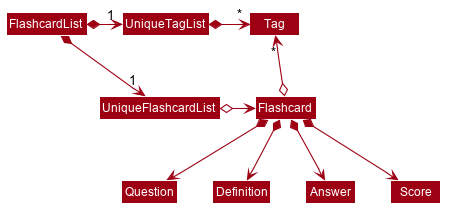

The diagram above was rendered by PlantUML. Its source (embedded in the PNG):
@startuml








skinparam BackgroundColor #FFFFFFF

skinparam Shadowing false

skinparam Class {
    FontColor #FFFFFF
    BorderThickness 1
    BorderColor #FFFFFF
    StereotypeFontColor #FFFFFF
    FontName Arial
}

skinparam Actor {
    BorderColor #000000
    Color #000000
    FontName Arial
}

skinparam Sequence {
    MessageAlign center
    BoxFontSize 15
    BoxPadding 0
    BoxFontColor #FFFFFF
    FontName Arial
}

skinparam Participant {
    FontColor #FFFFFFF
    Padding 20
}

skinparam MinClassWidth 50
skinparam ParticipantPadding 10
skinparam Shadowing false
skinparam DefaultTextAlignment center
skinparam packageStyle Rectangle

hide footbox
hide members
hide circle
skinparam arrowThickness 1.1
skinparam arrowColor #9D0012
skinparam classBackgroundColor #9D0012

FlashcardList *-right-> "1" UniqueFlashcardList
FlashcardList *-right-> "1" UniqueTagList
UniqueTagList -[hidden]down- UniqueFlashcardList
UniqueTagList -[hidden]down- UniqueFlashcardList

UniqueTagList *-right-> "*" Tag
UniqueFlashcardList o-right-> Flashcard

Flashcard o-up-> "*" Tag

Flashcard *--> Question
Flashcard *--> Definition
Flashcard *--> Answer
Flashcard *--> Score
@enduml